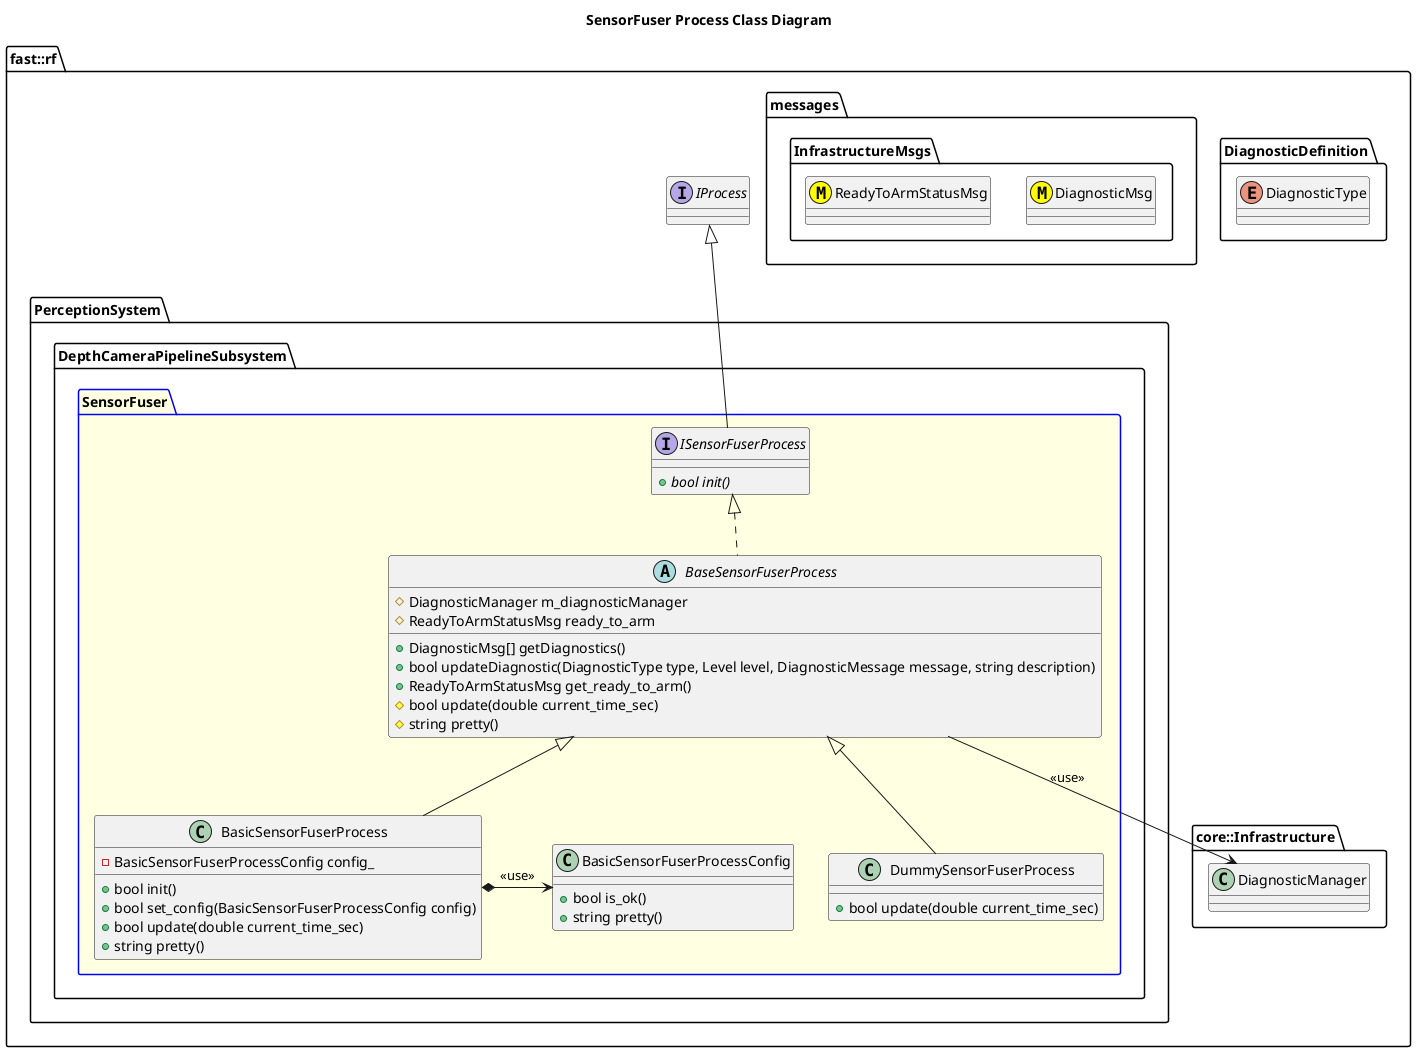

The diagram above was rendered by PlantUML. Its source (embedded in the PNG):
@startuml
title SensorFuser Process Class Diagram

namespace fast::rf {
  namespace DiagnosticDefinition {
    enum DiagnosticType
  }
  namespace messages {
    namespace InfrastructureMsgs {
      class DiagnosticMsg <<(M,#FFFF00)>>
      class ReadyToArmStatusMsg <<(M,#FFFF00)>>
    }
  }
  namespace core::Infrastructure {
    class DiagnosticManager
  }
  interface IProcess
  namespace PerceptionSystem {
    namespace DepthCameraPipelineSubsystem {
      package SensorFuser #LightYellow;line:blue {

        interface ISensorFuserProcess  {
          +{abstract} bool init()
        }
        ISensorFuserProcess -up-|> IProcess
        abstract BaseSensorFuserProcess {
          +DiagnosticMsg[] getDiagnostics()
          +bool updateDiagnostic(DiagnosticType type, Level level, DiagnosticMessage message, string description)
          +ReadyToArmStatusMsg get_ready_to_arm()
          #bool update(double current_time_sec)
          #string pretty()
          #DiagnosticManager m_diagnosticManager
          #ReadyToArmStatusMsg ready_to_arm

        }
        BaseSensorFuserProcess .up.|> ISensorFuserProcess
        BaseSensorFuserProcess --> DiagnosticManager: <<use>>
        class BasicSensorFuserProcessConfig {
          +bool is_ok()
          +string pretty()
        }
        class BasicSensorFuserProcess {
          +bool init()
          +bool set_config(BasicSensorFuserProcessConfig config)
          +bool update(double current_time_sec)
	  +string pretty()
          -BasicSensorFuserProcessConfig config_
        }
        BasicSensorFuserProcess -up-|> BaseSensorFuserProcess
        BasicSensorFuserProcess *-> BasicSensorFuserProcessConfig: <<use>>
        class DummySensorFuserProcess {
          +bool update(double current_time_sec)
        }
        DummySensorFuserProcess -up-|> BaseSensorFuserProcess
      }
    }
  }
}
@enduml